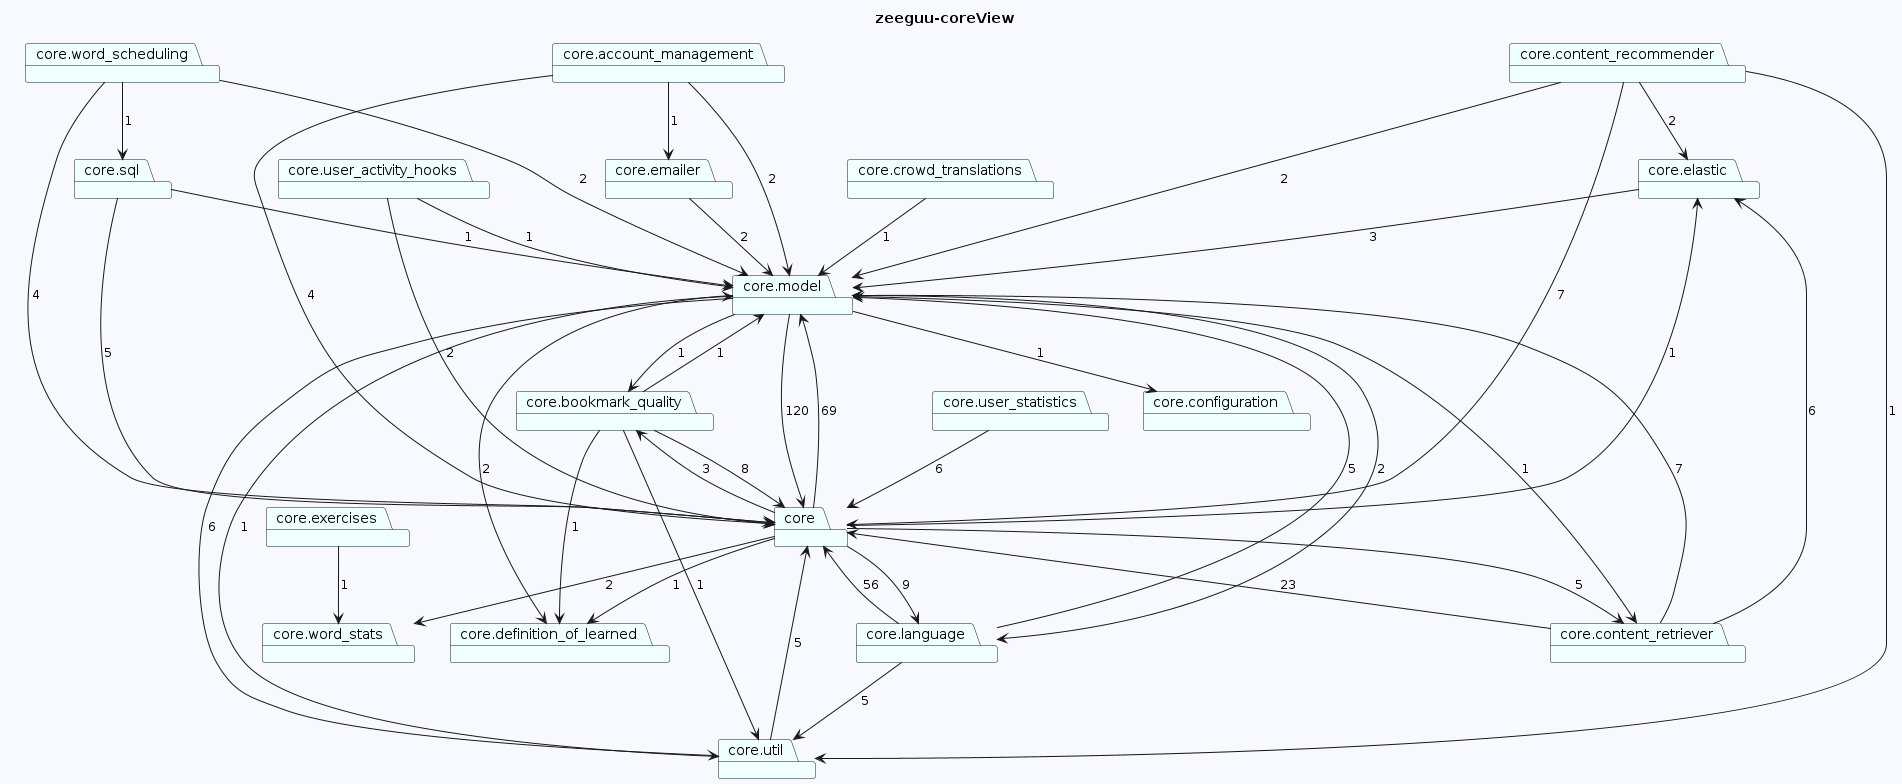

The diagram above was rendered by PlantUML. Its source (embedded in the PNG):
@startuml
skinparam backgroundColor GhostWhite
title zeeguu-coreView
package "core.elastic" #Azure
package "core.emailer" #Azure
package "core.exercises" #Azure
package "core.crowd_translations" #Azure
package "core.definition_of_learned" #Azure
package "core.word_scheduling" #Azure
package "core.content_recommender" #Azure
package "core.word_stats" #Azure
package "core.account_management" #Azure
package "core.bookmark_quality" #Azure
package "core" #Azure
package "core.util" #Azure
package "core.user_activity_hooks" #Azure
package "core.configuration" #Azure
package "core.user_statistics" #Azure
package "core.content_retriever" #Azure
package "core.language" #Azure
package "core.sql" #Azure
package "core.model" #Azure
"core.elastic"-->"core.model"  : 3
"core.emailer"-->"core.model"  : 2
"core.exercises"-->"core.word_stats"  : 1
"core.crowd_translations"-->"core.model"  : 1

"core.word_scheduling"-->"core"  : 4
"core.word_scheduling"-->"core.model"  : 2
"core.word_scheduling"-->"core.sql"  : 1
"core.content_recommender"-->"core"  : 7
"core.content_recommender"-->"core.util"  : 1
"core.content_recommender"-->"core.model"  : 2
"core.content_recommender"-->"core.elastic"  : 2

"core.account_management"-->"core"  : 4
"core.account_management"-->"core.emailer"  : 1
"core.account_management"-->"core.model"  : 2
"core.bookmark_quality"-->"core.util"  : 1
"core.bookmark_quality"-->"core"  : 8
"core.bookmark_quality"-->"core.model"  : 1
"core.bookmark_quality"-->"core.definition_of_learned"  : 1
"core"-->"core.word_stats"  : 2
"core"-->"core.bookmark_quality"  : 3
"core"-->"core.language"  : 9
"core"-->"core.model"  : 69
"core"-->"core.definition_of_learned"  : 1
"core"-->"core.content_retriever"  : 5
"core"-->"core.elastic"  : 1
"core.util"-->"core"  : 5
"core.util"-->"core.model"  : 1
"core.user_activity_hooks"-->"core"  : 2
"core.user_activity_hooks"-->"core.model"  : 1

"core.user_statistics"-->"core"  : 6
"core.content_retriever"-->"core"  : 23
"core.content_retriever"-->"core.model"  : 7
"core.content_retriever"-->"core.elastic"  : 6
"core.language"-->"core"  : 56
"core.language"-->"core.util"  : 5
"core.language"-->"core.model"  : 5
"core.sql"-->"core"  : 5
"core.sql"-->"core.model"  : 1
"core.model"-->"core.bookmark_quality"  : 1
"core.model"-->"core.util"  : 6
"core.model"-->"core"  : 120
"core.model"-->"core.language"  : 2
"core.model"-->"core.configuration"  : 1
"core.model"-->"core.definition_of_learned"  : 2
"core.model"-->"core.content_retriever"  : 1
@enduml